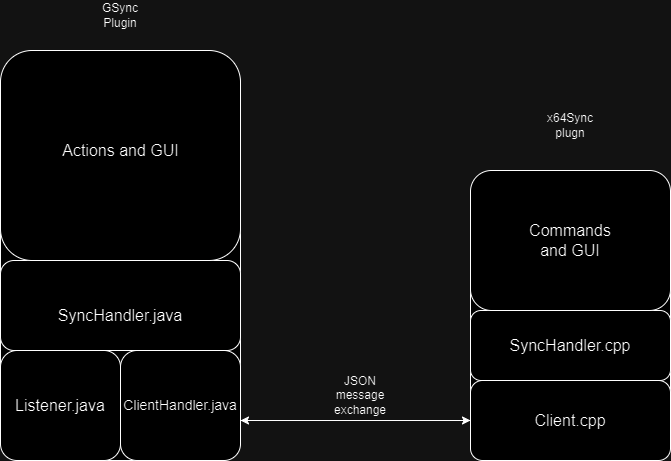

The diagram above was exported from draw.io. Its source (the exported page's mxGraphModel, read from the mxfile embedded in the PNG):
<mxGraphModel dx="1050" dy="562" grid="1" gridSize="10" guides="1" tooltips="1" connect="1" arrows="1" fold="1" page="1" pageScale="1" pageWidth="827" pageHeight="1169" math="0" shadow="0">
  <root>
    <mxCell id="0" />
    <mxCell id="1" parent="0" />
    <mxCell id="WWz_Z-bsR0Qxx1DAavil-1" value="" style="rounded=1;whiteSpace=wrap;html=1;" vertex="1" parent="1">
      <mxGeometry x="120" y="80" width="240" height="410" as="geometry" />
    </mxCell>
    <mxCell id="WWz_Z-bsR0Qxx1DAavil-3" value="" style="rounded=1;whiteSpace=wrap;html=1;" vertex="1" parent="1">
      <mxGeometry x="590" y="200" width="200" height="290" as="geometry" />
    </mxCell>
    <mxCell id="WWz_Z-bsR0Qxx1DAavil-5" value="" style="rounded=1;whiteSpace=wrap;html=1;" vertex="1" parent="1">
      <mxGeometry x="120" y="380" width="120" height="110" as="geometry" />
    </mxCell>
    <mxCell id="WWz_Z-bsR0Qxx1DAavil-12" style="edgeStyle=orthogonalEdgeStyle;rounded=0;orthogonalLoop=1;jettySize=auto;html=1;" edge="1" parent="1" source="WWz_Z-bsR0Qxx1DAavil-6" target="WWz_Z-bsR0Qxx1DAavil-10">
      <mxGeometry relative="1" as="geometry">
        <Array as="points">
          <mxPoint x="420" y="450" />
          <mxPoint x="420" y="450" />
        </Array>
      </mxGeometry>
    </mxCell>
    <mxCell id="WWz_Z-bsR0Qxx1DAavil-6" value="&lt;font style=&quot;font-size: 14px;&quot;&gt;ClientHandler.java&lt;/font&gt;" style="rounded=1;whiteSpace=wrap;html=1;" vertex="1" parent="1">
      <mxGeometry x="240" y="380" width="120" height="110" as="geometry" />
    </mxCell>
    <mxCell id="WWz_Z-bsR0Qxx1DAavil-7" value="&lt;font style=&quot;font-size: 16px;&quot;&gt;Listener.java&lt;/font&gt;" style="text;html=1;align=center;verticalAlign=middle;whiteSpace=wrap;rounded=0;" vertex="1" parent="1">
      <mxGeometry x="120" y="420" width="120" height="30" as="geometry" />
    </mxCell>
    <mxCell id="WWz_Z-bsR0Qxx1DAavil-8" value="" style="rounded=1;whiteSpace=wrap;html=1;" vertex="1" parent="1">
      <mxGeometry x="120" y="290" width="240" height="90" as="geometry" />
    </mxCell>
    <mxCell id="WWz_Z-bsR0Qxx1DAavil-9" value="&lt;font style=&quot;font-size: 16px;&quot;&gt;SyncHandler.java&lt;/font&gt;&lt;div style=&quot;font-size: 16px;&quot;&gt;&lt;br&gt;&lt;/div&gt;" style="text;html=1;align=center;verticalAlign=middle;whiteSpace=wrap;rounded=0;" vertex="1" parent="1">
      <mxGeometry x="175" y="330" width="130" height="50" as="geometry" />
    </mxCell>
    <mxCell id="WWz_Z-bsR0Qxx1DAavil-13" style="edgeStyle=orthogonalEdgeStyle;rounded=0;orthogonalLoop=1;jettySize=auto;html=1;" edge="1" parent="1" source="WWz_Z-bsR0Qxx1DAavil-10">
      <mxGeometry relative="1" as="geometry">
        <mxPoint x="360" y="450" as="targetPoint" />
      </mxGeometry>
    </mxCell>
    <mxCell id="WWz_Z-bsR0Qxx1DAavil-10" value="&lt;font style=&quot;font-size: 16px;&quot;&gt;Client.cpp&lt;/font&gt;" style="rounded=1;whiteSpace=wrap;html=1;" vertex="1" parent="1">
      <mxGeometry x="590" y="410" width="200" height="80" as="geometry" />
    </mxCell>
    <mxCell id="WWz_Z-bsR0Qxx1DAavil-11" value="&lt;font style=&quot;font-size: 16px;&quot;&gt;SyncHandler.cpp&lt;/font&gt;" style="rounded=1;whiteSpace=wrap;html=1;" vertex="1" parent="1">
      <mxGeometry x="590" y="340" width="200" height="70" as="geometry" />
    </mxCell>
    <mxCell id="WWz_Z-bsR0Qxx1DAavil-14" value="JSON message exchange" style="text;html=1;align=center;verticalAlign=middle;whiteSpace=wrap;rounded=0;" vertex="1" parent="1">
      <mxGeometry x="450" y="410" width="60" height="30" as="geometry" />
    </mxCell>
    <mxCell id="WWz_Z-bsR0Qxx1DAavil-15" value="" style="rounded=1;whiteSpace=wrap;html=1;" vertex="1" parent="1">
      <mxGeometry x="120" y="80" width="240" height="210" as="geometry" />
    </mxCell>
    <mxCell id="WWz_Z-bsR0Qxx1DAavil-16" value="&lt;font style=&quot;font-size: 16px;&quot;&gt;Actions and GUI&lt;/font&gt;" style="text;html=1;align=center;verticalAlign=middle;whiteSpace=wrap;rounded=0;" vertex="1" parent="1">
      <mxGeometry x="177.5" y="130" width="125" height="100" as="geometry" />
    </mxCell>
    <mxCell id="WWz_Z-bsR0Qxx1DAavil-17" value="" style="rounded=1;whiteSpace=wrap;html=1;" vertex="1" parent="1">
      <mxGeometry x="590" y="200" width="200" height="140" as="geometry" />
    </mxCell>
    <mxCell id="WWz_Z-bsR0Qxx1DAavil-18" value="&lt;font style=&quot;font-size: 16px;&quot;&gt;Commands and GUI&lt;/font&gt;" style="text;html=1;align=center;verticalAlign=middle;whiteSpace=wrap;rounded=0;" vertex="1" parent="1">
      <mxGeometry x="635" y="230" width="110" height="80" as="geometry" />
    </mxCell>
    <mxCell id="WWz_Z-bsR0Qxx1DAavil-20" value="GSync Plugin" style="text;html=1;align=center;verticalAlign=middle;whiteSpace=wrap;rounded=0;" vertex="1" parent="1">
      <mxGeometry x="210" y="30" width="60" height="30" as="geometry" />
    </mxCell>
    <mxCell id="WWz_Z-bsR0Qxx1DAavil-21" value="x64Sync plugn" style="text;html=1;align=center;verticalAlign=middle;whiteSpace=wrap;rounded=0;" vertex="1" parent="1">
      <mxGeometry x="660" y="140" width="60" height="30" as="geometry" />
    </mxCell>
  </root>
</mxGraphModel>